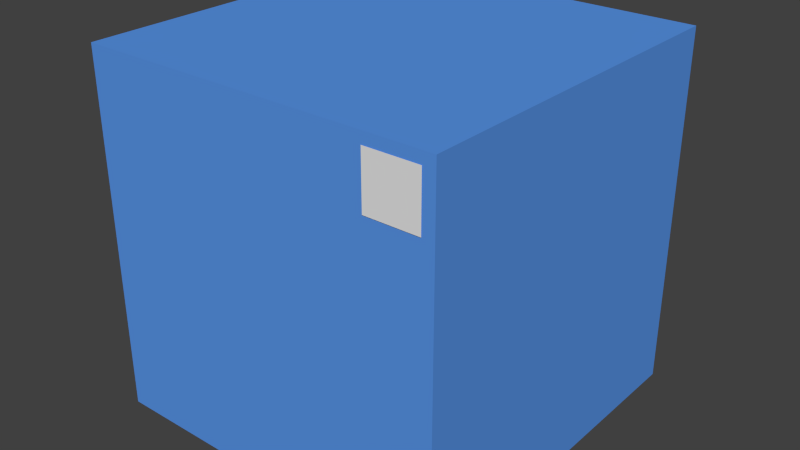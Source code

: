 # Source: Subjekt_Hashtag.blend  (saved by Blender 2.70.5; exported with 4.5.12 LTS)
import bpy
from mathutils import Matrix  # noqa: F401  (used for matrix-valued properties, if any)

bpy.ops.wm.read_factory_settings(use_empty=True)
scene = bpy.context.scene
scene.name = 'Scene'

# ---- collections
col_collection_1 = bpy.data.collections.new('Collection 1'); scene.collection.children.link(col_collection_1)

# ---- materials (node trees are filled in below, after node groups)
mat_material_002 = bpy.data.materials.new('Material.002')
mat_material_002.alpha_threshold = 0.0
mat_material_002.use_transparent_shadow = False
mat_material_002.diffuse_color = (0.1, 0.3, 0.8, 1.0)
mat_material_002.roughness = 0.5
mat_material_002.line_color = (0.0, 0.0, 0.0, 1.0)
mat_material_001 = bpy.data.materials.new('Material.001')
mat_material_001.alpha_threshold = 0.0
mat_material_001.use_transparent_shadow = False
mat_material_001.roughness = 0.5
mat_material_001.line_color = (0.0, 0.0, 0.0, 1.0)

# ---- material node trees

# ---- world
world_world = bpy.data.worlds.new('World'); scene.world = world_world
world_world.color = (0.05088, 0.05088, 0.05088)
world_world.use_sun_shadow = False
world_world.sun_shadow_jitter_overblur = 0.0
world_world.cycles.sampling_method = 'MANUAL'
world_world.cycles.sample_map_resolution = 256

# ---- meshes
me_cube_001 = bpy.data.meshes.new('Cube.001')
me_cube_001.from_pydata([(-1.0, -1.0, -1.0), (-1.0, 1.0, -1.0), (1.0, 1.0, -1.0), (1.0, -1.0, -1.0), (-1.0, -1.0, 1.0), (-1.0, 1.0, 1.0), (1.0, 1.0, 1.0), (1.0, -1.0, 1.0)], [], [(4, 5, 1, 0), (5, 6, 2, 1), (6, 7, 3, 2), (7, 4, 0, 3), (0, 1, 2, 3), (7, 6, 5, 4)])
me_cube_001.materials.append(mat_material_002)
me_cube_001.use_remesh_preserve_volume = False
me_cube_001.use_remesh_preserve_attributes = False
me_cube_001.use_mirror_vertex_groups = False
me_cube_001.update()
me_plane = bpy.data.meshes.new('Plane')
me_plane.from_pydata([(-1.513, -1.65, -0.04075), (0.4871, -1.65, -0.04075), (-1.513, 0.3499, -0.04075), (0.4871, 0.3499, -0.04075)], [], [(0, 1, 3, 2)])
_uv = me_plane.uv_layers.new(name='UVMap')
_uv.uv.foreach_set('vector', [0.0001001, 9.998e-05, 0.9999, 0.0001, 0.9999, 0.9999, 9.998e-05, 0.9999])
me_plane.materials.append(mat_material_001)
me_plane.use_remesh_preserve_volume = False
me_plane.use_remesh_preserve_attributes = False
me_plane.use_mirror_vertex_groups = False
me_plane.update()

# ---- objects
ob_cube = bpy.data.objects.new('Cube', me_cube_001)
ob_plane = bpy.data.objects.new('Plane', me_plane)

# ---- transforms, parenting, visibility, modifiers, constraints
ob_cube.location = (0.0, 0.0, 0.0)
ob_cube.lineart.crease_threshold = 0.0
ob_plane.location = (0.7149, -1.01, 0.7)
ob_plane.rotation_euler = (-1.571, -2.594e-12, 9.425)
ob_plane.scale = (0.1467, 0.1467, 0.1467)
ob_plane.lineart.crease_threshold = 0.0

# ---- collection membership
col_collection_1.objects.link(ob_cube)
col_collection_1.objects.link(ob_plane)

# ---- scene / render settings (as saved in the file)
scene.frame_start = 1; scene.frame_end = 250; scene.frame_set(1)
scene.render.engine = 'BLENDER_EEVEE_NEXT'
scene.render.resolution_percentage = 50
scene.render.dither_intensity = 0.0
scene.cycles.use_denoising = False
scene.cycles.samples = 10
scene.cycles.sampling_pattern = 'TABULATED_SOBOL'
scene.cycles.light_sampling_threshold = 0.0
scene.cycles.use_adaptive_sampling = False
scene.cycles.use_light_tree = False
scene.cycles.blur_glossy = 0.0
scene.cycles.volume_bounces = 1
scene.cycles.pixel_filter_type = 'GAUSSIAN'
scene.cycles.sample_clamp_indirect = 0.0
scene.view_settings.view_transform = 'Standard'
bpy.context.view_layer.update()

# ---- added for rendering (the .blend has no active camera and no usable light): camera, sun
cam_auto = bpy.data.cameras.new('AutoCamera')
cam_auto.lens = 50.0
cam_auto.sensor_width = 36.0
cam_auto.clip_end = 1000.0
ob_auto_camera = bpy.data.objects.new('AutoCamera', cam_auto)
scene.collection.objects.link(ob_auto_camera)
ob_auto_camera.location = (3.20722, -3.85068, 2.56578)
ob_auto_camera.rotation_euler = (1.09748, -7.21219e-08, 0.694738)
scene.camera = ob_auto_camera
light_auto_sun = bpy.data.lights.new('AutoSun', 'SUN')
light_auto_sun.energy = 3.0
light_auto_sun.angle = 0.0523599
ob_auto_sun = bpy.data.objects.new('AutoSun', light_auto_sun)
scene.collection.objects.link(ob_auto_sun)
ob_auto_sun.rotation_euler = (0.872665, 0.174533, 0.523599)
bpy.context.view_layer.update()
